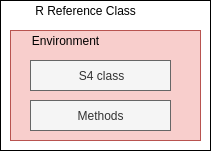

The diagram above was exported from draw.io. Its source (the exported page's mxGraphModel, read from the mxfile embedded in the PNG):
<mxGraphModel dx="506" dy="652" grid="1" gridSize="10" guides="1" tooltips="1" connect="1" arrows="1" fold="1" page="1" pageScale="1" pageWidth="827" pageHeight="1169" math="0" shadow="0">
  <root>
    <mxCell id="0" />
    <mxCell id="1" parent="0" />
    <mxCell id="wROquu-h3vA4uCu3eoLY-10" value="" style="rounded=0;whiteSpace=wrap;html=1;" vertex="1" parent="1">
      <mxGeometry x="230" y="350" width="210" height="150" as="geometry" />
    </mxCell>
    <mxCell id="wROquu-h3vA4uCu3eoLY-2" value="R Reference Class" style="text;html=1;strokeColor=none;fillColor=none;align=center;verticalAlign=middle;whiteSpace=wrap;rounded=0;" vertex="1" parent="1">
      <mxGeometry x="240" y="350" width="150" height="20" as="geometry" />
    </mxCell>
    <mxCell id="wROquu-h3vA4uCu3eoLY-5" value="" style="rounded=0;whiteSpace=wrap;html=1;fillColor=#f8cecc;strokeColor=#b85450;" vertex="1" parent="1">
      <mxGeometry x="240" y="380" width="190" height="110" as="geometry" />
    </mxCell>
    <mxCell id="wROquu-h3vA4uCu3eoLY-6" value="S4 class" style="rounded=0;whiteSpace=wrap;html=1;fillColor=#f5f5f5;strokeColor=#666666;fontColor=#333333;" vertex="1" parent="1">
      <mxGeometry x="260" y="410" width="140" height="30" as="geometry" />
    </mxCell>
    <mxCell id="wROquu-h3vA4uCu3eoLY-7" value="Methods" style="rounded=0;whiteSpace=wrap;html=1;fillColor=#f5f5f5;strokeColor=#666666;fontColor=#333333;" vertex="1" parent="1">
      <mxGeometry x="260" y="450" width="140" height="30" as="geometry" />
    </mxCell>
    <mxCell id="wROquu-h3vA4uCu3eoLY-8" value="Environment" style="text;html=1;strokeColor=none;fillColor=none;align=center;verticalAlign=middle;whiteSpace=wrap;rounded=0;" vertex="1" parent="1">
      <mxGeometry x="260" y="380" width="70" height="20" as="geometry" />
    </mxCell>
  </root>
</mxGraphModel>